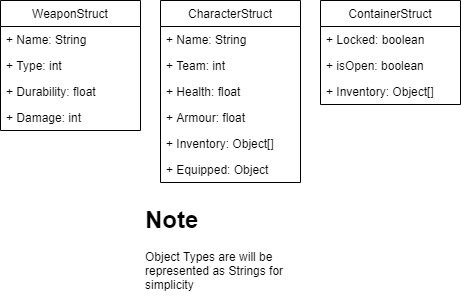

The diagram above was exported from draw.io. Its source (the exported page's mxGraphModel, read from the mxfile embedded in the PNG):
<mxGraphModel dx="1072" dy="802" grid="1" gridSize="10" guides="1" tooltips="1" connect="1" arrows="1" fold="1" page="1" pageScale="1" pageWidth="827" pageHeight="1169" math="0" shadow="0">
  <root>
    <mxCell id="0" />
    <mxCell id="1" parent="0" />
    <mxCell id="FobtlmDms7i4enixt3Rz-1" value="WeaponStruct" style="swimlane;fontStyle=0;childLayout=stackLayout;horizontal=1;startSize=26;fillColor=none;horizontalStack=0;resizeParent=1;resizeParentMax=0;resizeLast=0;collapsible=1;marginBottom=0;" vertex="1" parent="1">
      <mxGeometry x="80" y="40" width="140" height="130" as="geometry" />
    </mxCell>
    <mxCell id="FobtlmDms7i4enixt3Rz-2" value="+ Name: String" style="text;strokeColor=none;fillColor=none;align=left;verticalAlign=top;spacingLeft=4;spacingRight=4;overflow=hidden;rotatable=0;points=[[0,0.5],[1,0.5]];portConstraint=eastwest;" vertex="1" parent="FobtlmDms7i4enixt3Rz-1">
      <mxGeometry y="26" width="140" height="26" as="geometry" />
    </mxCell>
    <mxCell id="FobtlmDms7i4enixt3Rz-3" value="+ Type: int" style="text;strokeColor=none;fillColor=none;align=left;verticalAlign=top;spacingLeft=4;spacingRight=4;overflow=hidden;rotatable=0;points=[[0,0.5],[1,0.5]];portConstraint=eastwest;" vertex="1" parent="FobtlmDms7i4enixt3Rz-1">
      <mxGeometry y="52" width="140" height="26" as="geometry" />
    </mxCell>
    <mxCell id="FobtlmDms7i4enixt3Rz-4" value="+ Durability: float" style="text;strokeColor=none;fillColor=none;align=left;verticalAlign=top;spacingLeft=4;spacingRight=4;overflow=hidden;rotatable=0;points=[[0,0.5],[1,0.5]];portConstraint=eastwest;" vertex="1" parent="FobtlmDms7i4enixt3Rz-1">
      <mxGeometry y="78" width="140" height="26" as="geometry" />
    </mxCell>
    <mxCell id="FobtlmDms7i4enixt3Rz-5" value="+ Damage: int" style="text;strokeColor=none;fillColor=none;align=left;verticalAlign=top;spacingLeft=4;spacingRight=4;overflow=hidden;rotatable=0;points=[[0,0.5],[1,0.5]];portConstraint=eastwest;" vertex="1" parent="FobtlmDms7i4enixt3Rz-1">
      <mxGeometry y="104" width="140" height="26" as="geometry" />
    </mxCell>
    <mxCell id="FobtlmDms7i4enixt3Rz-6" value="CharacterStruct" style="swimlane;fontStyle=0;childLayout=stackLayout;horizontal=1;startSize=26;fillColor=none;horizontalStack=0;resizeParent=1;resizeParentMax=0;resizeLast=0;collapsible=1;marginBottom=0;" vertex="1" parent="1">
      <mxGeometry x="240" y="40" width="140" height="182" as="geometry" />
    </mxCell>
    <mxCell id="FobtlmDms7i4enixt3Rz-7" value="+ Name: String" style="text;strokeColor=none;fillColor=none;align=left;verticalAlign=top;spacingLeft=4;spacingRight=4;overflow=hidden;rotatable=0;points=[[0,0.5],[1,0.5]];portConstraint=eastwest;" vertex="1" parent="FobtlmDms7i4enixt3Rz-6">
      <mxGeometry y="26" width="140" height="26" as="geometry" />
    </mxCell>
    <mxCell id="FobtlmDms7i4enixt3Rz-8" value="+ Team: int" style="text;strokeColor=none;fillColor=none;align=left;verticalAlign=top;spacingLeft=4;spacingRight=4;overflow=hidden;rotatable=0;points=[[0,0.5],[1,0.5]];portConstraint=eastwest;" vertex="1" parent="FobtlmDms7i4enixt3Rz-6">
      <mxGeometry y="52" width="140" height="26" as="geometry" />
    </mxCell>
    <mxCell id="FobtlmDms7i4enixt3Rz-9" value="+ Health: float" style="text;strokeColor=none;fillColor=none;align=left;verticalAlign=top;spacingLeft=4;spacingRight=4;overflow=hidden;rotatable=0;points=[[0,0.5],[1,0.5]];portConstraint=eastwest;" vertex="1" parent="FobtlmDms7i4enixt3Rz-6">
      <mxGeometry y="78" width="140" height="26" as="geometry" />
    </mxCell>
    <mxCell id="FobtlmDms7i4enixt3Rz-11" value="+ Armour: float" style="text;strokeColor=none;fillColor=none;align=left;verticalAlign=top;spacingLeft=4;spacingRight=4;overflow=hidden;rotatable=0;points=[[0,0.5],[1,0.5]];portConstraint=eastwest;" vertex="1" parent="FobtlmDms7i4enixt3Rz-6">
      <mxGeometry y="104" width="140" height="26" as="geometry" />
    </mxCell>
    <mxCell id="FobtlmDms7i4enixt3Rz-10" value="+ Inventory: Object[]" style="text;strokeColor=none;fillColor=none;align=left;verticalAlign=top;spacingLeft=4;spacingRight=4;overflow=hidden;rotatable=0;points=[[0,0.5],[1,0.5]];portConstraint=eastwest;" vertex="1" parent="FobtlmDms7i4enixt3Rz-6">
      <mxGeometry y="130" width="140" height="26" as="geometry" />
    </mxCell>
    <mxCell id="FobtlmDms7i4enixt3Rz-12" value="+ Equipped: Object" style="text;strokeColor=none;fillColor=none;align=left;verticalAlign=top;spacingLeft=4;spacingRight=4;overflow=hidden;rotatable=0;points=[[0,0.5],[1,0.5]];portConstraint=eastwest;" vertex="1" parent="FobtlmDms7i4enixt3Rz-6">
      <mxGeometry y="156" width="140" height="26" as="geometry" />
    </mxCell>
    <mxCell id="FobtlmDms7i4enixt3Rz-13" value="ContainerStruct" style="swimlane;fontStyle=0;childLayout=stackLayout;horizontal=1;startSize=26;fillColor=none;horizontalStack=0;resizeParent=1;resizeParentMax=0;resizeLast=0;collapsible=1;marginBottom=0;" vertex="1" parent="1">
      <mxGeometry x="400" y="40" width="140" height="104" as="geometry" />
    </mxCell>
    <mxCell id="FobtlmDms7i4enixt3Rz-14" value="+ Locked: boolean" style="text;strokeColor=none;fillColor=none;align=left;verticalAlign=top;spacingLeft=4;spacingRight=4;overflow=hidden;rotatable=0;points=[[0,0.5],[1,0.5]];portConstraint=eastwest;" vertex="1" parent="FobtlmDms7i4enixt3Rz-13">
      <mxGeometry y="26" width="140" height="26" as="geometry" />
    </mxCell>
    <mxCell id="FobtlmDms7i4enixt3Rz-15" value="+ isOpen: boolean" style="text;strokeColor=none;fillColor=none;align=left;verticalAlign=top;spacingLeft=4;spacingRight=4;overflow=hidden;rotatable=0;points=[[0,0.5],[1,0.5]];portConstraint=eastwest;" vertex="1" parent="FobtlmDms7i4enixt3Rz-13">
      <mxGeometry y="52" width="140" height="26" as="geometry" />
    </mxCell>
    <mxCell id="FobtlmDms7i4enixt3Rz-16" value="+ Inventory: Object[]" style="text;strokeColor=none;fillColor=none;align=left;verticalAlign=top;spacingLeft=4;spacingRight=4;overflow=hidden;rotatable=0;points=[[0,0.5],[1,0.5]];portConstraint=eastwest;" vertex="1" parent="FobtlmDms7i4enixt3Rz-13">
      <mxGeometry y="78" width="140" height="26" as="geometry" />
    </mxCell>
    <mxCell id="FobtlmDms7i4enixt3Rz-18" value="&lt;h1&gt;Note&lt;/h1&gt;&lt;div&gt;Object Types are will be represented as Strings for simplicity&lt;/div&gt;" style="text;html=1;strokeColor=none;fillColor=none;spacing=5;spacingTop=-20;whiteSpace=wrap;overflow=hidden;rounded=0;" vertex="1" parent="1">
      <mxGeometry x="220" y="240" width="190" height="100" as="geometry" />
    </mxCell>
  </root>
</mxGraphModel>